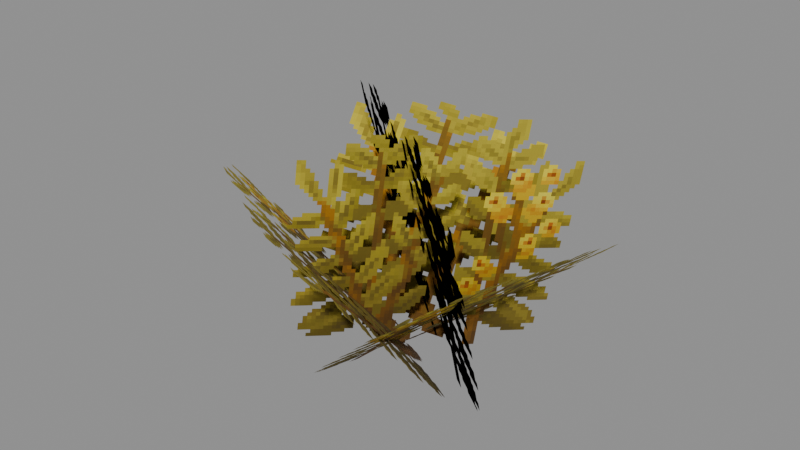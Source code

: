 # Source: Foliage_Plants_Bush_Big.blend  (saved by Blender 5.0.119; exported with 4.5.12 LTS)
import bpy
from mathutils import Matrix  # noqa: F401  (used for matrix-valued properties, if any)

bpy.ops.wm.read_factory_settings(use_empty=True)
scene = bpy.context.scene
scene.name = 'Scene'

# ---- collections
col_widgets = bpy.data.collections.new('Widgets'); scene.collection.children.link(col_widgets)
col_widgets.hide_viewport = True

# ---- images (referenced by path relative to the original .blend; pixels are not part of the script)
import os
ASSET_DIR = os.environ.get("B2B_ASSET_DIR", "")  # directory of the original .blend (textures are referenced by path, not embedded)
HERE = os.path.dirname(os.path.abspath(__file__))  # packed textures are extracted next to this script under _unpacked/

def load_image(name, relpath, width, height, colorspace="sRGB"):
    """Load a texture the original file referenced (path relative to the .blend, or extracted next to this script)."""
    p = next((c for c in (os.path.join(HERE, relpath), os.path.join(ASSET_DIR, relpath)) if relpath and os.path.exists(c)), "")
    if p:
        img = bpy.data.images.load(p, check_existing=True)
        img.name = name
    else:  # same state as the original file: an image datablock whose file is absent (Cycles renders it pink)
        img = bpy.data.images.new(name, width, height)
        img.source = "FILE"
        img.filepath = "//" + (relpath or name)
    img.colorspace_settings.name = colorspace
    return img
img_image_0 = load_image('Image_0', '_unpacked/Image_0.080ee046.png', 64, 64, 'sRGB')

# ---- materials (node trees are filled in below, after node groups)
mat_material_0 = bpy.data.materials.new('Material_0')

# ---- material node trees
mat_material_0.use_nodes = True; mat_material_0.node_tree.nodes.clear()
_N = mat_material_0.node_tree.nodes; _L = mat_material_0.node_tree.links
n0 = _N.new('ShaderNodeBsdfPrincipled'); n0.name = 'Principled BSDF'; n0.location = (10, 300)
n0.inputs[2].default_value = 1.0
n1 = _N.new('ShaderNodeOutputMaterial'); n1.name = 'Material Output'; n1.location = (300, 300)
n2 = _N.new('NodeFrame'); n2.name = 'Frame'; n2.location = (0, 0)
n2.label = 'Alpha Clip'
n2.width = 150
n3 = _N.new('ShaderNodeMath'); n3.name = 'Math'; n3.location = (-340, -20)
n3.operation = 'SUBTRACT'
n3.inputs[0].default_value = 1.0
n4 = _N.new('ShaderNodeMath'); n4.name = 'Math.001'; n4.location = (-540, -20)
n4.operation = 'LESS_THAN'
n4.inputs[1].default_value = 0.05
n5 = _N.new('ShaderNodeTexImage'); n5.name = 'Image Texture'; n5.location = (-840, 210)
n5.label = 'BASE COLOR'
n5.image = img_image_0
n5.interpolation = 'Closest'
n5.extension = 'EXTEND'
n3.parent = n2
n4.parent = n2
_L.new(n0.outputs[0], n1.inputs[0])
_L.new(n3.outputs[0], n0.inputs[4])
_L.new(n4.outputs[0], n3.inputs[1])
_L.new(n5.outputs[0], n0.inputs[0])
_L.new(n5.outputs[1], n4.inputs[0])
n1.is_active_output = True

# ---- meshes
me_mesh_0 = bpy.data.meshes.new('Mesh_0')
me_mesh_0.from_pydata([(-2.376, 1.602, 3.152), (0.5406, 2.672, 2.656), (-2.04, -0.6762, 0.2134), (0.8767, 0.3944, -0.2829), (2.59, 1.116, 2.136), (1.831, -2.229, 2.297), (-0.01484, 1.592, -0.2472), (-0.7737, -1.753, -0.08627), (1.835, 1.15, 3.46), (-0.5114, -1.728, 3.786), (1.15, 1.283, -0.306), (-1.196, -1.596, 0.01931), (-1.562, 0.3987, 4.046), (1.741, -1.822, 3.648), (-1.424, 1.334, -0.03651), (1.879, -0.8862, -0.4339), (0.1589, -2.876, 2.709), (-3.13, -0.8109, 2.385), (1.583, -1.03, 0.01495), (-1.706, 1.035, -0.3088)], [], [(0, 2, 1), (2, 3, 1), (4, 6, 5), (6, 7, 5), (8, 10, 9), (10, 11, 9), (12, 14, 13), (14, 15, 13), (16, 18, 17), (18, 19, 17)])
me_mesh_0.polygons.foreach_set('use_smooth', [0, 0, 0, 0, 0, 0, 1, 1, 0, 0])
_uv = me_mesh_0.uv_layers.new(name='UVMap')
_uv.uv.foreach_set('vector', [0.0, 1.0, 0.0, 0.0, 0.6094, 1.0, 0.0, 0.0, 0.6094, 0.0, 0.6094, 1.0, 0.01562, 0.9375, 0.01562, 0.04688, 1.0, 0.9375, 0.01562, 0.04688, 1.0, 0.04688, 1.0, 0.9375, 1.0, 1.0, 1.0, 0.0, 0.0, 1.0, 1.0, 0.0, 0.0, 0.0, 0.0, 1.0, 0.0, 1.0, 0.0, 0.0, 1.0, 1.0, 0.0, 0.0, 1.0, 0.0, 1.0, 1.0, 0.01562, 0.9375, 0.01562, 0.04688, 1.0, 0.9375, 0.01562, 0.04688, 1.0, 0.04688, 1.0, 0.9375])
me_mesh_0.materials.append(mat_material_0)
me_mesh_0.update()
me_mesh_0.normals_split_custom_set([tuple(v) for v in zip(*[iter([0.3641, -0.7155, 0.5962, 0.3641, -0.7155, 0.5962, 0.3641, -0.7155, 0.5962, 0.3641, -0.7155, 0.5962, 0.3641, -0.7155, 0.5962, 0.3641, -0.7155, 0.5962, -0.6454, 0.1821, 0.7418, -0.6454, 0.1821, 0.7418, -0.6454, 0.1821, 0.7418, -0.6454, 0.1821, 0.7418, -0.6454, 0.1821, 0.7418, -0.6454, 0.1821, 0.7418, -0.7562, 0.6345, 0.1598, -0.7562, 0.6345, 0.1598, -0.7562, 0.6345, 0.1598, -0.7562, 0.6345, 0.1598, -0.7562, 0.6345, 0.1598, -0.7562, 0.6345, 0.1598, 0.563, 0.8012, 0.2027, 0.563, 0.8012, 0.2027, 0.563, 0.8012, 0.2027, 0.563, 0.8012, 0.2027, 0.5631, 0.8012, 0.2027, 0.563, 0.8012, 0.2027, 0.3577, 0.6713, 0.6492, 0.3577, 0.6713, 0.6492, 0.3577, 0.6713, 0.6492, 0.3577, 0.6713, 0.6492, 0.3577, 0.6713, 0.6492, 0.3577, 0.6713, 0.6492])] * 3)])
me_plane = bpy.data.meshes.new('Plane')
me_plane.from_pydata([(-1.0, -6.123e-17, -1.0), (1.0, -6.123e-17, -1.0), (-1.0, 6.123e-17, 1.0), (1.0, 6.123e-17, 1.0)], [], [(0, 1, 3, 2)])
_uv = me_plane.uv_layers.new(name='UVMap')
_uv.uv.foreach_set('vector', [0.0, 0.0, 1.0, 0.0, 1.0, 1.0, 0.0, 1.0])
me_plane.update()
me_cube = bpy.data.meshes.new('Cube')
me_cube.from_pydata([(-1.573, -1.867, 6.233e-05), (-1.573, -1.867, 6.266e-05), (-1.573, 1.867, 6.233e-05), (-1.573, 1.867, 6.266e-05), (1.573, -1.867, 6.233e-05), (1.573, -1.867, 6.266e-05), (1.573, 1.867, 6.233e-05), (1.573, 1.867, 6.266e-05)], [], [(0, 1, 3, 2), (2, 3, 7, 6), (6, 7, 5, 4), (4, 5, 1, 0), (2, 6, 4, 0), (7, 3, 1, 5)])
_uv = me_cube.uv_layers.new(name='UVMap')
_uv.uv.foreach_set('vector', [0.375, 0.0, 0.625, 0.0, 0.625, 0.25, 0.375, 0.25, 0.375, 0.25, 0.625, 0.25, 0.625, 0.5, 0.375, 0.5, 0.375, 0.5, 0.625, 0.5, 0.625, 0.75, 0.375, 0.75, 0.375, 0.75, 0.625, 0.75, 0.625, 1.0, 0.375, 1.0, 0.125, 0.5, 0.375, 0.5, 0.375, 0.75, 0.125, 0.75, 0.625, 0.5, 0.875, 0.5, 0.875, 0.75, 0.625, 0.75])
me_cube.update()
me_cube_001 = bpy.data.meshes.new('Cube.001')
me_cube_001.from_pydata([(-1.717, -1.781, 6.218e-05), (-1.717, -1.781, 6.279e-05), (-1.717, 1.781, 6.218e-05), (-1.717, 1.781, 6.279e-05), (1.717, -1.781, 6.218e-05), (1.717, -1.781, 6.279e-05), (1.717, 1.781, 6.218e-05), (1.717, 1.781, 6.279e-05)], [], [(0, 1, 3, 2), (2, 3, 7, 6), (6, 7, 5, 4), (4, 5, 1, 0), (2, 6, 4, 0), (7, 3, 1, 5)])
_uv = me_cube_001.uv_layers.new(name='UVMap')
_uv.uv.foreach_set('vector', [0.375, 0.0, 0.625, 0.0, 0.625, 0.25, 0.375, 0.25, 0.375, 0.25, 0.625, 0.25, 0.625, 0.5, 0.375, 0.5, 0.375, 0.5, 0.625, 0.5, 0.625, 0.75, 0.375, 0.75, 0.375, 0.75, 0.625, 0.75, 0.625, 1.0, 0.375, 1.0, 0.125, 0.5, 0.375, 0.5, 0.375, 0.75, 0.125, 0.75, 0.625, 0.5, 0.875, 0.5, 0.875, 0.75, 0.625, 0.75])
me_cube_001.update()
me_cube_002 = bpy.data.meshes.new('Cube.002')
me_cube_002.from_pydata([(-1.864, -1.915, 6.203e-05), (-1.864, -1.915, 6.27e-05), (-1.864, 1.915, 6.203e-05), (-1.864, 1.915, 6.27e-05), (1.864, -1.915, 6.203e-05), (1.864, -1.915, 6.27e-05), (1.864, 1.915, 6.203e-05), (1.864, 1.915, 6.27e-05)], [], [(0, 1, 3, 2), (2, 3, 7, 6), (6, 7, 5, 4), (4, 5, 1, 0), (2, 6, 4, 0), (7, 3, 1, 5)])
_uv = me_cube_002.uv_layers.new(name='UVMap')
_uv.uv.foreach_set('vector', [0.375, 0.0, 0.625, 0.0, 0.625, 0.25, 0.375, 0.25, 0.375, 0.25, 0.625, 0.25, 0.625, 0.5, 0.375, 0.5, 0.375, 0.5, 0.625, 0.5, 0.625, 0.75, 0.375, 0.75, 0.375, 0.75, 0.625, 0.75, 0.625, 1.0, 0.375, 1.0, 0.125, 0.5, 0.375, 0.5, 0.375, 0.75, 0.125, 0.75, 0.625, 0.5, 0.875, 0.5, 0.875, 0.75, 0.625, 0.75])
me_cube_002.update()
me_cube_003 = bpy.data.meshes.new('Cube.003')
me_cube_003.from_pydata([(-2.0, -2.095, 6.205e-05), (-2.0, -2.095, 6.305e-05), (-2.0, 2.095, 6.205e-05), (-2.0, 2.095, 6.305e-05), (2.0, -2.095, 6.205e-05), (2.0, -2.095, 6.305e-05), (2.0, 2.095, 6.205e-05), (2.0, 2.095, 6.305e-05)], [], [(0, 1, 3, 2), (2, 3, 7, 6), (6, 7, 5, 4), (4, 5, 1, 0), (2, 6, 4, 0), (7, 3, 1, 5)])
_uv = me_cube_003.uv_layers.new(name='UVMap')
_uv.uv.foreach_set('vector', [0.375, 0.0, 0.625, 0.0, 0.625, 0.25, 0.375, 0.25, 0.375, 0.25, 0.625, 0.25, 0.625, 0.5, 0.375, 0.5, 0.375, 0.5, 0.625, 0.5, 0.625, 0.75, 0.375, 0.75, 0.375, 0.75, 0.625, 0.75, 0.625, 1.0, 0.375, 1.0, 0.125, 0.5, 0.375, 0.5, 0.375, 0.75, 0.125, 0.75, 0.625, 0.5, 0.875, 0.5, 0.875, 0.75, 0.625, 0.75])
me_cube_003.update()
me_cube_004 = bpy.data.meshes.new('Cube.004')
me_cube_004.from_pydata([(-1.949, -1.781, 6.177e-05), (-1.949, -1.781, 6.294e-05), (-1.949, 1.781, 6.177e-05), (-1.949, 1.781, 6.294e-05), (1.949, -1.781, 6.177e-05), (1.949, -1.781, 6.294e-05), (1.949, 1.781, 6.177e-05), (1.949, 1.781, 6.294e-05)], [], [(0, 1, 3, 2), (2, 3, 7, 6), (6, 7, 5, 4), (4, 5, 1, 0), (2, 6, 4, 0), (7, 3, 1, 5)])
_uv = me_cube_004.uv_layers.new(name='UVMap')
_uv.uv.foreach_set('vector', [0.375, 0.0, 0.625, 0.0, 0.625, 0.25, 0.375, 0.25, 0.375, 0.25, 0.625, 0.25, 0.625, 0.5, 0.375, 0.5, 0.375, 0.5, 0.625, 0.5, 0.625, 0.75, 0.375, 0.75, 0.375, 0.75, 0.625, 0.75, 0.625, 1.0, 0.375, 1.0, 0.125, 0.5, 0.375, 0.5, 0.375, 0.75, 0.125, 0.75, 0.625, 0.5, 0.875, 0.5, 0.875, 0.75, 0.625, 0.75])
me_cube_004.update()
arm_armature = bpy.data.armatures.new('Armature')  # bones are not reproduced

# ---- objects
ob_root = bpy.data.objects.new('Root', arm_armature)
ob_mesh_0 = bpy.data.objects.new('Mesh_0', me_mesh_0)
ob_wgt_root = bpy.data.objects.new('WGT-Root', me_plane)
ob_wgt_block = bpy.data.objects.new('WGT-Block', me_cube)
ob_wgt_block_001 = bpy.data.objects.new('WGT-Block.001', me_cube_001)
ob_wgt_block_002 = bpy.data.objects.new('WGT-Block.002', me_cube_002)
ob_wgt_block_003 = bpy.data.objects.new('WGT-Block.003', me_cube_003)
ob_wgt_block_004 = bpy.data.objects.new('WGT-Block.004', me_cube_004)

# ---- transforms, parenting, visibility, modifiers, constraints
ob_root.location = (0.0, 0.0, 0.0)
ob_root.rotation_mode = 'QUATERNION'
ob_root.rotation_quaternion = (1.0, 0.0, 0.0, 0.0)
ob_root.show_in_front = True
ob_mesh_0.parent = ob_root
ob_mesh_0.location = (0.0, 0.0, 0.0)
ob_mesh_0.rotation_mode = 'QUATERNION'
ob_mesh_0.rotation_quaternion = (1.0, 0.0, 0.0, 0.0)
_vg = ob_mesh_0.vertex_groups.new(name='Root')
_vg = ob_mesh_0.vertex_groups.new(name='Block')
_vg.add([0, 1, 2, 3], 1.0, 'REPLACE')
_vg = ob_mesh_0.vertex_groups.new(name='Block.001')
_vg.add([4, 5, 6, 7], 1.0, 'REPLACE')
_vg = ob_mesh_0.vertex_groups.new(name='Block.002')
_vg.add([8, 9, 10, 11], 1.0, 'REPLACE')
_vg = ob_mesh_0.vertex_groups.new(name='Block.003')
_vg.add([12, 13, 14, 15], 1.0, 'REPLACE')
_vg = ob_mesh_0.vertex_groups.new(name='Block.004')
_vg.add([16, 17, 18, 19], 1.0, 'REPLACE')
_m = ob_mesh_0.modifiers.new('Armature', 'ARMATURE')
_m.object = ob_root
ob_wgt_root.location = (0.0, 0.0, 0.0)
ob_wgt_root.hide_render = True
ob_wgt_block.location = (0.0, 0.0, 0.0)
ob_wgt_block.hide_render = True
ob_wgt_block_001.location = (0.0, 0.0, 0.0)
ob_wgt_block_001.hide_render = True
ob_wgt_block_002.location = (0.0, 0.0, 0.0)
ob_wgt_block_002.hide_render = True
ob_wgt_block_003.location = (0.0, 0.0, 0.0)
ob_wgt_block_003.hide_render = True
ob_wgt_block_004.location = (0.0, 0.0, 0.0)
ob_wgt_block_004.hide_render = True

# ---- collection membership
scene.collection.objects.link(ob_root)
scene.collection.objects.link(ob_mesh_0)
col_widgets.objects.link(ob_wgt_root)
col_widgets.objects.link(ob_wgt_block)
col_widgets.objects.link(ob_wgt_block_001)
col_widgets.objects.link(ob_wgt_block_002)
col_widgets.objects.link(ob_wgt_block_003)
col_widgets.objects.link(ob_wgt_block_004)

# ---- scene / render settings (as saved in the file)
scene.frame_start = 1; scene.frame_end = 250; scene.frame_set(1)
scene.render.engine = 'BLENDER_EEVEE_NEXT'
scene.render.bake_bias = 0.0
scene.render.bake_samples = 0
scene.cycles.sampling_pattern = 'TABULATED_SOBOL'
scene.eevee.use_volume_custom_range = False
bpy.context.view_layer.update()

# ---- added for rendering (the .blend has no active camera and no usable light): camera, sun + grey world if the file has none
cam_auto = bpy.data.cameras.new('AutoCamera')
cam_auto.lens = 50.0
cam_auto.sensor_width = 36.0
cam_auto.clip_end = 1000.0
ob_auto_camera = bpy.data.objects.new('AutoCamera', cam_auto)
scene.collection.objects.link(ob_auto_camera)
ob_auto_camera.location = (8.18798, -10.2519, 8.57237)
ob_auto_camera.rotation_euler = (1.09748, -7.21219e-08, 0.694738)
scene.camera = ob_auto_camera
light_auto_sun = bpy.data.lights.new('AutoSun', 'SUN')
light_auto_sun.energy = 3.0
light_auto_sun.angle = 0.0523599
ob_auto_sun = bpy.data.objects.new('AutoSun', light_auto_sun)
scene.collection.objects.link(ob_auto_sun)
ob_auto_sun.rotation_euler = (0.872665, 0.174533, 0.523599)
if scene.world is None:
    world_auto = bpy.data.worlds.new('AutoWorld')
    world_auto.color = (0.3, 0.3, 0.3)
    scene.world = world_auto
bpy.context.view_layer.update()
